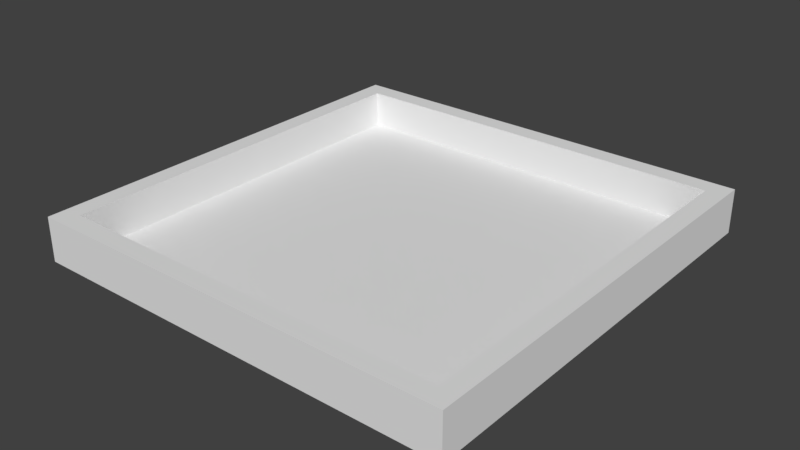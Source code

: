 # Source: level.blend  (saved by Blender 2.79.0; exported with 4.5.12 LTS)
import bpy
from mathutils import Matrix  # noqa: F401  (used for matrix-valued properties, if any)

bpy.ops.wm.read_factory_settings(use_empty=True)
scene = bpy.context.scene
scene.name = 'Scene'

# ---- collections
col_collection_1 = bpy.data.collections.new('Collection 1'); scene.collection.children.link(col_collection_1)

# ---- world
world_world = bpy.data.worlds.new('World'); scene.world = world_world
world_world.color = (0.05088, 0.05088, 0.05088)
world_world.use_sun_shadow = False
world_world.sun_shadow_jitter_overblur = 0.0
world_world.cycles.sampling_method = 'MANUAL'

# ---- meshes
me_plane = bpy.data.meshes.new('Plane')
me_plane.from_pydata([(-2.513, -2.513, 0.0), (2.513, -2.513, 0.0), (-2.513, 2.513, 0.0), (2.513, 2.513, 0.0), (-2.288, -2.288, 0.5153), (2.288, -2.288, 0.5153), (-2.288, 2.288, 0.5153), (2.288, 2.288, 0.5153), (-2.513, 2.513, 0.5153), (-2.513, -2.513, 0.5153), (2.513, -2.513, 0.5153), (2.513, 2.513, 0.5153), (-2.288, -2.288, 0.5153), (2.288, -2.288, 0.5153), (-2.288, 2.288, 0.5153), (2.288, 2.288, 0.5153), (-2.288, -2.288, 0.5153), (2.288, -2.288, 0.5153), (-2.288, 2.288, 0.5153), (2.288, 2.288, 0.5153), (-2.288, -2.288, 0.08264), (2.288, -2.288, 0.08264), (-2.288, 2.288, 0.08264), (2.288, 2.288, 0.08264)], [], [(0, 2, 3, 1), (7, 6, 14, 15), (1, 3, 11, 10), (2, 0, 9, 8), (3, 2, 8, 11), (0, 1, 10, 9), (4, 6, 8, 9), (5, 4, 9, 10), (7, 5, 10, 11), (6, 7, 11, 8), (13, 15, 19, 17), (4, 5, 13, 12), (5, 7, 15, 13), (6, 4, 12, 14), (17, 19, 23, 21), (14, 12, 16, 18), (15, 14, 18, 19), (12, 13, 17, 16), (20, 21, 23, 22), (18, 16, 20, 22), (19, 18, 22, 23), (16, 17, 21, 20)])
me_plane.use_remesh_preserve_volume = False
me_plane.use_remesh_preserve_attributes = False
me_plane.use_mirror_vertex_groups = False
me_plane.update()

# ---- objects
ob_plane = bpy.data.objects.new('Plane', me_plane)

# ---- transforms, parenting, visibility, modifiers, constraints
ob_plane.location = (0.0, 0.0, -0.6674)
ob_plane.scale = (8.0, 8.0, 8.0)
ob_plane.lineart.crease_threshold = 0.0

# ---- collection membership
col_collection_1.objects.link(ob_plane)

# ---- scene / render settings (as saved in the file)
scene.frame_start = 1; scene.frame_end = 250; scene.frame_set(1)
scene.render.engine = 'BLENDER_EEVEE_NEXT'
scene.render.resolution_percentage = 50
scene.render.dither_intensity = 0.0
scene.cycles.use_denoising = False
scene.cycles.samples = 128
scene.cycles.sampling_pattern = 'TABULATED_SOBOL'
scene.cycles.use_adaptive_sampling = False
scene.cycles.use_light_tree = False
scene.cycles.blur_glossy = 0.0
scene.cycles.sample_clamp_indirect = 0.0
scene.view_settings.view_transform = 'Standard'
bpy.context.view_layer.update()

# ---- added for rendering (the .blend has no active camera and no usable light): camera, sun
cam_auto = bpy.data.cameras.new('AutoCamera')
cam_auto.lens = 50.0
cam_auto.sensor_width = 36.0
cam_auto.clip_end = 1000.0
ob_auto_camera = bpy.data.objects.new('AutoCamera', cam_auto)
scene.collection.objects.link(ob_auto_camera)
ob_auto_camera.location = (52.7432, -63.2918, 43.5882)
ob_auto_camera.rotation_euler = (1.09748, -7.21219e-08, 0.694738)
scene.camera = ob_auto_camera
light_auto_sun = bpy.data.lights.new('AutoSun', 'SUN')
light_auto_sun.energy = 3.0
light_auto_sun.angle = 0.0523599
ob_auto_sun = bpy.data.objects.new('AutoSun', light_auto_sun)
scene.collection.objects.link(ob_auto_sun)
ob_auto_sun.rotation_euler = (0.872665, 0.174533, 0.523599)
bpy.context.view_layer.update()
